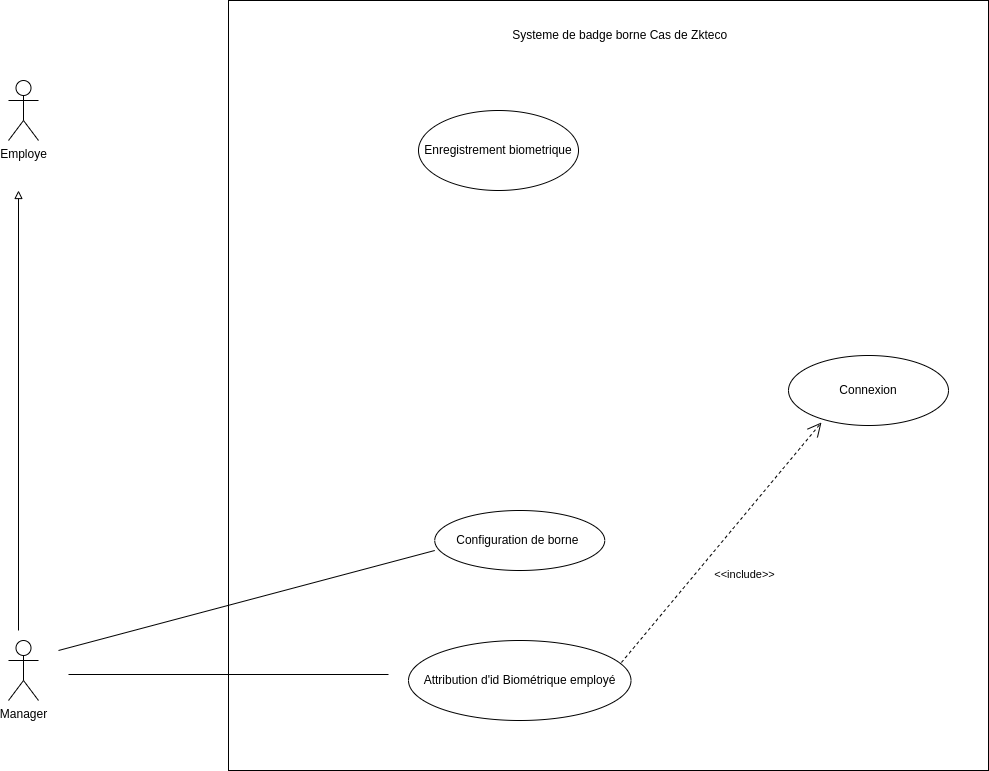

The diagram above was exported from draw.io. Its source (the exported page's mxGraphModel, read from the mxfile embedded in the PNG):
<mxGraphModel dx="1114" dy="629" grid="1" gridSize="10" guides="1" tooltips="1" connect="1" arrows="1" fold="1" page="1" pageScale="1" pageWidth="827" pageHeight="1169" math="0" shadow="0">
  <root>
    <mxCell id="0" />
    <mxCell id="1" parent="0" />
    <mxCell id="Inq0PDaf1gPy_pH2uE6g-1" value="Employe" style="shape=umlActor;verticalLabelPosition=bottom;verticalAlign=top;html=1;outlineConnect=0;" parent="1" vertex="1">
      <mxGeometry x="110" y="290" width="30" height="60" as="geometry" />
    </mxCell>
    <mxCell id="Inq0PDaf1gPy_pH2uE6g-2" value="Manager" style="shape=umlActor;verticalLabelPosition=bottom;verticalAlign=top;html=1;outlineConnect=0;" parent="1" vertex="1">
      <mxGeometry x="110" y="850" width="30" height="60" as="geometry" />
    </mxCell>
    <mxCell id="Inq0PDaf1gPy_pH2uE6g-4" value="" style="rounded=0;whiteSpace=wrap;html=1;" parent="1" vertex="1">
      <mxGeometry x="330" y="210" width="760" height="770" as="geometry" />
    </mxCell>
    <mxCell id="Inq0PDaf1gPy_pH2uE6g-6" value="Systeme de badge borne Cas de Zkteco&amp;nbsp;&amp;nbsp;" style="text;html=1;strokeColor=none;fillColor=none;align=center;verticalAlign=middle;whiteSpace=wrap;rounded=0;" parent="1" vertex="1">
      <mxGeometry x="600" y="230" width="250" height="30" as="geometry" />
    </mxCell>
    <mxCell id="Inq0PDaf1gPy_pH2uE6g-7" value="" style="endArrow=block;html=1;rounded=0;endFill=0;" parent="1" edge="1">
      <mxGeometry width="50" height="50" relative="1" as="geometry">
        <mxPoint x="120" y="840" as="sourcePoint" />
        <mxPoint x="120" y="400" as="targetPoint" />
      </mxGeometry>
    </mxCell>
    <mxCell id="Inq0PDaf1gPy_pH2uE6g-8" value="Configuration de borne&amp;nbsp;" style="ellipse;whiteSpace=wrap;html=1;" parent="1" vertex="1">
      <mxGeometry x="536.25" y="720" width="170" height="60" as="geometry" />
    </mxCell>
    <mxCell id="Inq0PDaf1gPy_pH2uE6g-11" value="Attribution d'id Biométrique employé" style="ellipse;whiteSpace=wrap;html=1;" parent="1" vertex="1">
      <mxGeometry x="510" y="850" width="222.5" height="80" as="geometry" />
    </mxCell>
    <mxCell id="Inq0PDaf1gPy_pH2uE6g-13" value="Enregistrement biometrique" style="ellipse;whiteSpace=wrap;html=1;" parent="1" vertex="1">
      <mxGeometry x="520" y="320" width="160" height="80" as="geometry" />
    </mxCell>
    <mxCell id="Inq0PDaf1gPy_pH2uE6g-14" value="Connexion" style="ellipse;whiteSpace=wrap;html=1;" parent="1" vertex="1">
      <mxGeometry x="890" y="565" width="160" height="70" as="geometry" />
    </mxCell>
    <mxCell id="ULKNT4EHCY64KucKdGll-2" value="" style="endArrow=open;endFill=1;endSize=12;html=1;rounded=0;exitX=0.957;exitY=0.275;exitDx=0;exitDy=0;exitPerimeter=0;entryX=0.206;entryY=0.957;entryDx=0;entryDy=0;entryPerimeter=0;dashed=1;" edge="1" parent="1" source="Inq0PDaf1gPy_pH2uE6g-11" target="Inq0PDaf1gPy_pH2uE6g-14">
      <mxGeometry width="160" relative="1" as="geometry">
        <mxPoint x="740" y="760" as="sourcePoint" />
        <mxPoint x="900" y="760" as="targetPoint" />
      </mxGeometry>
    </mxCell>
    <mxCell id="ULKNT4EHCY64KucKdGll-3" value="&amp;lt;&amp;lt;include&amp;gt;&amp;gt;" style="edgeLabel;html=1;align=center;verticalAlign=middle;resizable=0;points=[];" vertex="1" connectable="0" parent="ULKNT4EHCY64KucKdGll-2">
      <mxGeometry x="-0.059" y="1" relative="1" as="geometry">
        <mxPoint x="29" y="25" as="offset" />
      </mxGeometry>
    </mxCell>
    <mxCell id="ULKNT4EHCY64KucKdGll-4" value="" style="line;strokeWidth=1;fillColor=none;align=left;verticalAlign=middle;spacingTop=-1;spacingLeft=3;spacingRight=3;rotatable=0;labelPosition=right;points=[];portConstraint=eastwest;strokeColor=inherit;" vertex="1" parent="1">
      <mxGeometry x="170" y="880" width="320" height="8" as="geometry" />
    </mxCell>
    <mxCell id="ULKNT4EHCY64KucKdGll-6" value="" style="endArrow=none;html=1;rounded=0;" edge="1" parent="1">
      <mxGeometry width="50" height="50" relative="1" as="geometry">
        <mxPoint x="160" y="860" as="sourcePoint" />
        <mxPoint x="536.25" y="760" as="targetPoint" />
      </mxGeometry>
    </mxCell>
  </root>
</mxGraphModel>